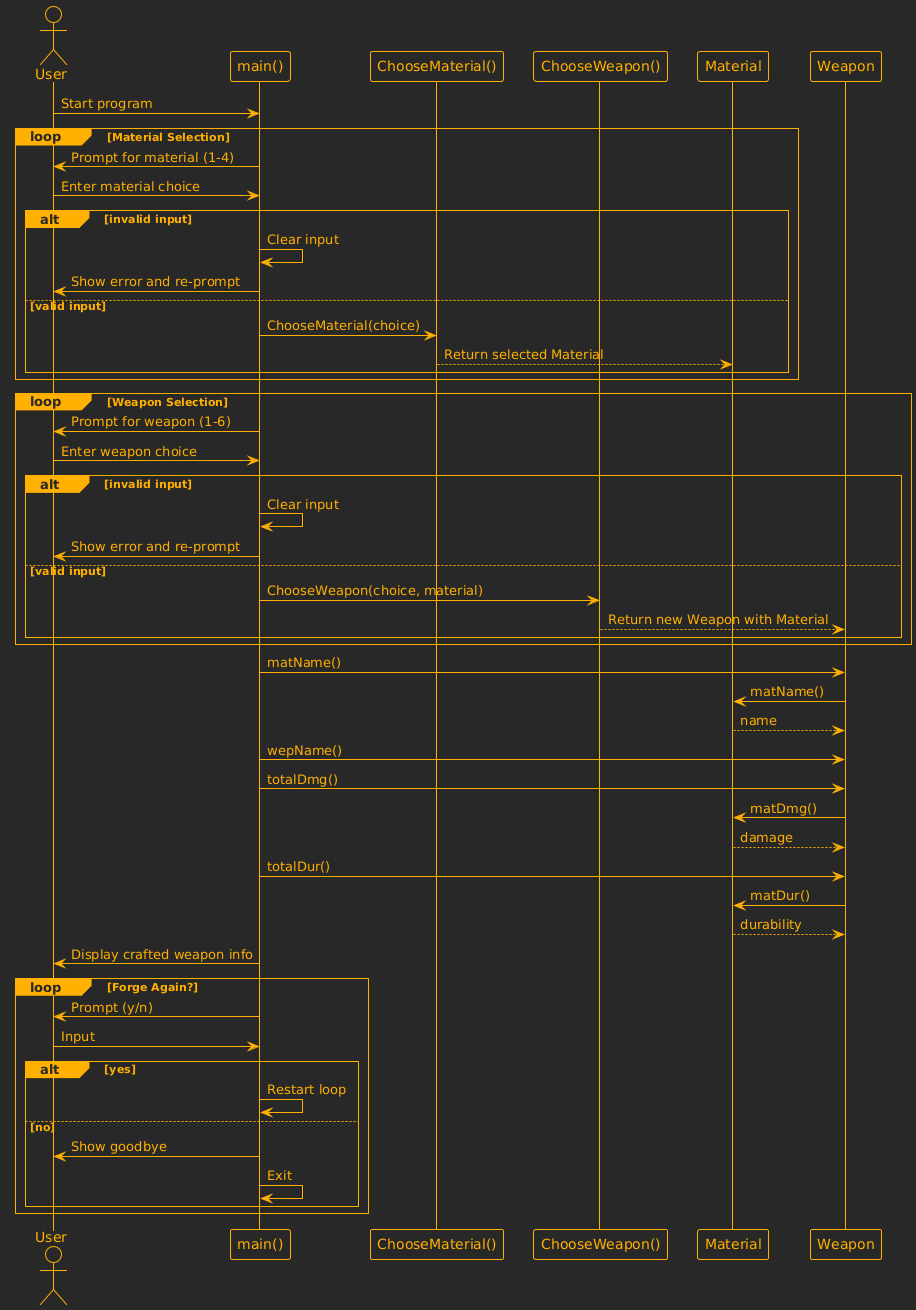

The diagram above was rendered by PlantUML. Its source (embedded in the PNG):
@startuml
!theme crt-amber
actor User
participant Main as "main()"
participant "ChooseMaterial()" as CM
participant "ChooseWeapon()" as CW
participant "Material" as Mat
participant "Weapon" as Wep

User -> Main: Start program
loop Material Selection
    Main -> User: Prompt for material (1-4)
    User -> Main: Enter material choice
    alt invalid input
        Main -> Main: Clear input
        Main -> User: Show error and re-prompt
    else valid input
        Main -> CM: ChooseMaterial(choice)
        CM --> Mat: Return selected Material
    end
end

loop Weapon Selection
    Main -> User: Prompt for weapon (1-6)
    User -> Main: Enter weapon choice
    alt invalid input
        Main -> Main: Clear input
        Main -> User: Show error and re-prompt
    else valid input
        Main -> CW: ChooseWeapon(choice, material)
        CW --> Wep: Return new Weapon with Material
    end
end

Main -> Wep: matName()
Wep -> Mat: matName()
Mat --> Wep: name

Main -> Wep: wepName()
Main -> Wep: totalDmg()
Wep -> Mat: matDmg()
Mat --> Wep: damage
Main -> Wep: totalDur()
Wep -> Mat: matDur()
Mat --> Wep: durability

Main -> User: Display crafted weapon info

loop Forge Again?
    Main -> User: Prompt (y/n)
    User -> Main: Input
    alt yes
        Main -> Main: Restart loop
    else no
        Main -> User: Show goodbye
        Main -> Main: Exit
    end
end
@enduml